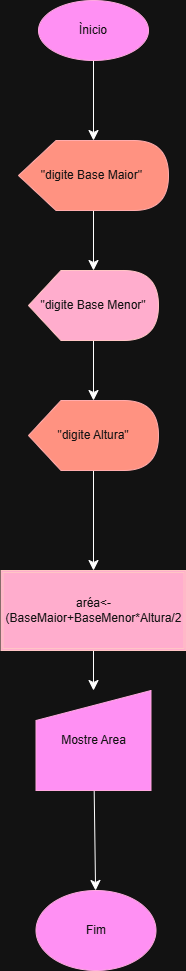

The diagram above was exported from draw.io. Its source (the exported page's mxGraphModel, read from the mxfile embedded in the PNG):
<mxGraphModel dx="774" dy="469" grid="1" gridSize="10" guides="1" tooltips="1" connect="1" arrows="1" fold="1" page="1" pageScale="1" pageWidth="827" pageHeight="1169" math="0" shadow="0">
  <root>
    <mxCell id="0" />
    <mxCell id="1" parent="0" />
    <mxCell id="xe5_TCDMIFdz35Avyr6n-3" edge="1" parent="1" source="xe5_TCDMIFdz35Avyr6n-1" style="edgeStyle=none;curved=1;rounded=0;orthogonalLoop=1;jettySize=auto;html=1;fontSize=12;startSize=8;endSize=8;" target="xe5_TCDMIFdz35Avyr6n-2" value="">
      <mxGeometry relative="1" as="geometry" />
    </mxCell>
    <mxCell id="xe5_TCDMIFdz35Avyr6n-1" parent="1" style="ellipse;whiteSpace=wrap;html=1;fillColor=#d80073;fontColor=#ffffff;strokeColor=#A50040;" value="Ìnicio" vertex="1">
      <mxGeometry height="60" width="110" x="340" y="50" as="geometry" />
    </mxCell>
    <mxCell id="xe5_TCDMIFdz35Avyr6n-5" edge="1" parent="1" source="xe5_TCDMIFdz35Avyr6n-2" style="edgeStyle=none;curved=1;rounded=0;orthogonalLoop=1;jettySize=auto;html=1;fontSize=12;startSize=8;endSize=8;" target="xe5_TCDMIFdz35Avyr6n-4" value="">
      <mxGeometry relative="1" as="geometry" />
    </mxCell>
    <mxCell id="xe5_TCDMIFdz35Avyr6n-2" parent="1" style="shape=display;whiteSpace=wrap;html=1;fillColor=#e51400;fontColor=#ffffff;strokeColor=#B20000;" value="&quot;digite Base Maior&quot;&amp;nbsp;" vertex="1">
      <mxGeometry height="70" width="150" x="320" y="190" as="geometry" />
    </mxCell>
    <mxCell id="xe5_TCDMIFdz35Avyr6n-7" edge="1" parent="1" source="xe5_TCDMIFdz35Avyr6n-4" style="edgeStyle=none;curved=1;rounded=0;orthogonalLoop=1;jettySize=auto;html=1;fontSize=12;startSize=8;endSize=8;" target="xe5_TCDMIFdz35Avyr6n-6" value="">
      <mxGeometry relative="1" as="geometry" />
    </mxCell>
    <mxCell id="xe5_TCDMIFdz35Avyr6n-4" parent="1" style="shape=display;whiteSpace=wrap;html=1;fillColor=#a20025;fontColor=#ffffff;strokeColor=#6F0000;" value="&quot;digite Base Menor&quot;" vertex="1">
      <mxGeometry height="70" width="130" x="330" y="320" as="geometry" />
    </mxCell>
    <mxCell id="xe5_TCDMIFdz35Avyr6n-11" edge="1" parent="1" source="xe5_TCDMIFdz35Avyr6n-6" style="edgeStyle=none;curved=1;rounded=0;orthogonalLoop=1;jettySize=auto;html=1;fontSize=12;startSize=8;endSize=8;" target="xe5_TCDMIFdz35Avyr6n-10" value="">
      <mxGeometry relative="1" as="geometry" />
    </mxCell>
    <mxCell id="xe5_TCDMIFdz35Avyr6n-6" parent="1" style="shape=display;whiteSpace=wrap;html=1;fillColor=#e51400;fontColor=#ffffff;strokeColor=#B20000;" value="&quot;digite Altura&quot;" vertex="1">
      <mxGeometry height="70" width="130" x="330" y="450" as="geometry" />
    </mxCell>
    <mxCell id="xe5_TCDMIFdz35Avyr6n-17" edge="1" parent="1" source="xe5_TCDMIFdz35Avyr6n-9" style="edgeStyle=none;curved=1;rounded=0;orthogonalLoop=1;jettySize=auto;html=1;fontSize=12;startSize=8;endSize=8;" target="xe5_TCDMIFdz35Avyr6n-16" value="">
      <mxGeometry relative="1" as="geometry" />
    </mxCell>
    <mxCell id="xe5_TCDMIFdz35Avyr6n-9" parent="1" style="shape=manualInput;whiteSpace=wrap;html=1;fillColor=#d80073;fontColor=#ffffff;strokeColor=#A50040;" value="Mostre Area" vertex="1">
      <mxGeometry height="100" width="115" x="337.5" y="740" as="geometry" />
    </mxCell>
    <mxCell id="xe5_TCDMIFdz35Avyr6n-12" edge="1" parent="1" source="xe5_TCDMIFdz35Avyr6n-10" style="edgeStyle=none;curved=1;rounded=0;orthogonalLoop=1;jettySize=auto;html=1;fontSize=12;startSize=8;endSize=8;" target="xe5_TCDMIFdz35Avyr6n-9" value="">
      <mxGeometry relative="1" as="geometry" />
    </mxCell>
    <mxCell id="xe5_TCDMIFdz35Avyr6n-10" parent="1" style="shape=ext;double=1;rounded=0;whiteSpace=wrap;html=1;fillColor=#a20025;fontColor=#ffffff;strokeColor=#6F0000;" value="aréa&amp;lt;-(BaseMaior+BaseMenor*Altura/2" vertex="1">
      <mxGeometry height="80" width="185" x="302.5" y="620" as="geometry" />
    </mxCell>
    <mxCell id="xe5_TCDMIFdz35Avyr6n-16" parent="1" style="ellipse;whiteSpace=wrap;html=1;fillColor=#d80073;fontColor=#ffffff;strokeColor=#A50040;" value="Fim" vertex="1">
      <mxGeometry height="80" width="120" x="337.5" y="940" as="geometry" />
    </mxCell>
  </root>
</mxGraphModel>